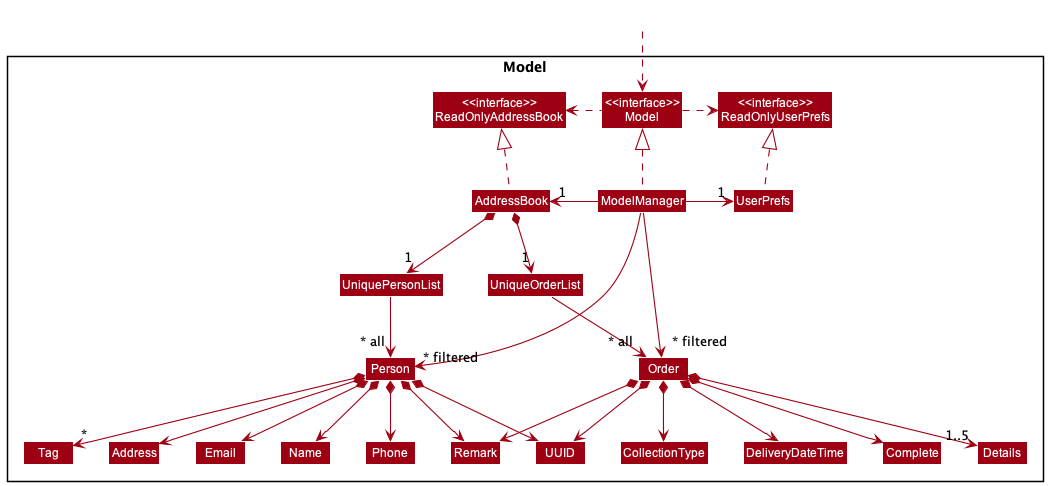

The diagram above was rendered by PlantUML. Its source (embedded in the PNG):
@startuml
!include style.puml
skinparam arrowThickness 1.1
skinparam arrowColor MODEL_COLOR
skinparam classBackgroundColor MODEL_COLOR

Package Model <<Rectangle>>{
Class "<<interface>>\nReadOnlyAddressBook" as ReadOnlyAddressBook
Class "<<interface>>\nReadOnlyUserPrefs" as ReadOnlyUserPrefs
Class "<<interface>>\nModel" as Model
Class AddressBook
Class ModelManager
Class UserPrefs

Class UniquePersonList
Class Person
Class Address
Class Email
Class Name
Class Phone
Class Tag
Class UniqueOrderList
Class Order
Class Remark
Class CollectionType
Class DeliveryDateTime
Class Complete
Class Details
Class UUID

}

Class HiddenOutside #FFFFFF
HiddenOutside ..> Model

AddressBook .up.|> ReadOnlyAddressBook

ModelManager .up.|> Model
Model .right.> ReadOnlyUserPrefs
Model .left.> ReadOnlyAddressBook
ModelManager -left-> "1" AddressBook
ModelManager -right-> "1" UserPrefs
UserPrefs .up.|> ReadOnlyUserPrefs

AddressBook *--> "1" UniquePersonList
UniquePersonList --> "~* all" Person
Person *--> Name
Person *--> Phone
Person *--> UUID
Person *--> Email
Person *--> Address
Person *--> Remark
Person *--> "*" Tag

AddressBook *--> "1" UniqueOrderList
UniqueOrderList --> "~* all" Order
Order *--> UUID
Order *--> Remark
Order *--> CollectionType
Order *--> Complete
Order *--> DeliveryDateTime
Order *--> "1..5" Details

Name -[hidden]right-> Phone
Phone -[hidden]right-> Address
Address -[hidden]right-> Email

ModelManager -->"~* filtered" Person
ModelManager -->"~* filtered" Order
@enduml